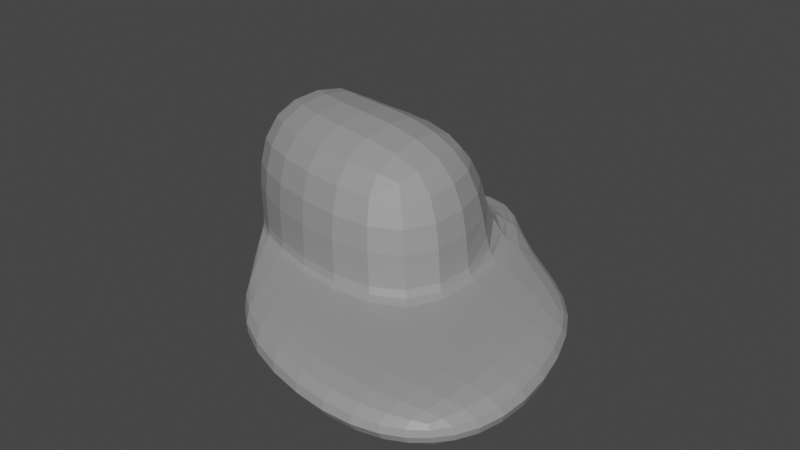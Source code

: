 # Source: rock6.blend  (saved by Blender 3.3.6; exported with 4.5.12 LTS)
import bpy
from mathutils import Matrix  # noqa: F401  (used for matrix-valued properties, if any)

bpy.ops.wm.read_factory_settings(use_empty=True)
scene = bpy.context.scene
scene.name = 'Scene'

# ---- collections
col_collection = bpy.data.collections.new('Collection'); scene.collection.children.link(col_collection)

# ---- materials (node trees are filled in below, after node groups)
mat_rock = bpy.data.materials.new('Rock')
mat_rock.use_transparent_shadow = False

# ---- material node trees
mat_rock.use_nodes = True; mat_rock.node_tree.nodes.clear()
_N = mat_rock.node_tree.nodes; _L = mat_rock.node_tree.links
n0 = _N.new('ShaderNodeBsdfPrincipled'); n0.name = 'Principled BSDF'; n0.location = (10, 300)
n0.distribution = 'GGX'
n0.subsurface_method = 'RANDOM_WALK_SKIN'
n0.inputs[0].default_value = (0.3108, 0.3108, 0.3108, 1.0)
n0.inputs[3].default_value = 1.45
n0.inputs[27].default_value = (0.0, 0.0, 0.0, 1.0)
n0.inputs[28].default_value = 1.0
n1 = _N.new('ShaderNodeOutputMaterial'); n1.name = 'Material Output'; n1.location = (300, 300)
_L.new(n0.outputs[0], n1.inputs[0])
n1.is_active_output = True

# ---- world
world_world = bpy.data.worlds.new('World'); scene.world = world_world
world_world.use_nodes = True; world_world.node_tree.nodes.clear()
_N = world_world.node_tree.nodes; _L = world_world.node_tree.links
n0 = _N.new('ShaderNodeOutputWorld'); n0.name = 'World Output'; n0.location = (300, 300)
n1 = _N.new('ShaderNodeBackground'); n1.name = 'Background'; n1.location = (10, 300)
n1.inputs[0].default_value = (0.05088, 0.05088, 0.05088, 1.0)
_L.new(n1.outputs[0], n0.inputs[0])
n0.is_active_output = True
world_world.color = (0.05088, 0.05088, 0.05088)
world_world.use_sun_shadow = False
world_world.sun_shadow_jitter_overblur = 0.0

# ---- meshes
me_plane_005 = bpy.data.meshes.new('Plane.005')
me_plane_005.from_pydata([(-0.2422, -0.4052, 0.1229), (-0.2977, 0.2615, 0.09396), (0.3689, 0.2059, 0.1229), (0.4007, -0.4369, 0.1229), (-0.3605, -0.1423, 0.09589), (0.1822, -0.5322, 0.1229), (0.1061, 0.3243, 0.1499), (-0.4387, 0.4024, 0.1229), (0.496, -0.2184, 0.1229), (-0.3605, -0.1423, 0.1499), (-0.5786, 0.03928, 0.1229), (0.194, -0.2303, 0.1489), (-0.07552, 0.5424, 0.1229), (0.1061, 0.3243, 0.1499), (-0.2977, 0.2615, 0.1518), (-0.4387, 0.4024, 0.1229), (-0.3605, -0.1423, 0.1499), (-0.5786, 0.03928, 0.1229), (0.194, -0.2303, 0.1489), (-0.07552, 0.5424, 0.1229), (0.08487, 0.3291, 0.4911), (-0.3189, 0.2663, 0.493), (-0.4599, 0.4072, 0.4641), (-0.3817, -0.1375, 0.4911), (-0.5998, 0.04408, 0.4641), (0.1728, -0.2255, 0.4901), (-0.2833, 0.2773, -0.006746), (-0.346, -0.1265, -0.004817), (-0.2277, -0.3894, 0.02219), (0.3834, 0.2218, 0.02219), (0.1205, 0.3401, -0.004817), (0.1967, -0.5164, 0.02219), (0.4151, -0.4211, 0.02219), (0.1205, 0.3401, 0.0492), (-0.4242, 0.4183, 0.02219), (0.5105, -0.2026, 0.02219), (0.2085, -0.2145, -0.003852), (-0.06105, 0.5582, 0.02219)], [], [(7, 12, 37, 34), (0, 4, 27, 28), (2, 8, 35, 29), (5, 0, 28, 31), (0, 9, 10, 4), (11, 6, 13, 18), (1, 4, 10, 7), (6, 12, 19, 13), (9, 0, 5, 11), (11, 5, 3, 8), (6, 11, 8, 2), (4, 1, 26, 27), (7, 10, 17, 15), (8, 3, 32, 35), (13, 14, 21, 20), (15, 17, 24, 22), (14, 13, 19, 15), (10, 9, 16, 17), (12, 7, 15, 19), (9, 11, 18, 16), (21, 22, 24, 23), (21, 23, 25, 20), (16, 18, 25, 23), (17, 16, 23, 24), (14, 15, 22, 21), (18, 13, 20, 25), (32, 31, 36, 35), (31, 28, 27, 36), (36, 27, 26, 30), (35, 36, 30, 29), (26, 34, 37, 30), (29, 30, 37, 33), (3, 5, 31, 32), (12, 6, 33, 37), (1, 7, 34, 26), (6, 2, 29, 33)])
_uv = me_plane_005.uv_layers.new(name='UVMap')
_uv.uv.foreach_set('vector', [0.1268, 0.8732, 0.3488, 0.9568, 0.3488, 0.9568, 0.1268, 0.8732, 0.0, 0.0, 0.0, 0.5, 0.0, 0.5, 0.0, 0.0, 1.0, 1.0, 1.0, 0.5, 1.0, 0.5, 1.0, 1.0, 0.5, 0.0, 0.0, 0.0, 0.0, 0.0, 0.5, 0.0, 0.0, 0.0, 0.1627, 0.5225, 0.04321, 0.6512, 0.0, 0.5, 0.5149, 0.4851, 0.4775, 0.8373, 0.4775, 0.8373, 0.5149, 0.4851, 0.0, 1.0, 0.0, 0.5, 0.04321, 0.6512, 0.1268, 0.8732, 0.4775, 0.8373, 0.3488, 0.9568, 0.3488, 0.9568, 0.4775, 0.8373, 0.1627, 0.5225, 0.0, 0.0, 0.5, 0.0, 0.5149, 0.4851, 0.5149, 0.4851, 0.5, 0.0, 1.0, 0.0, 1.0, 0.5, 0.4775, 0.8373, 0.5149, 0.4851, 1.0, 0.5, 1.0, 1.0, 0.0, 0.5, 0.0, 1.0, 0.0, 1.0, 0.0, 0.5, 0.1268, 0.8732, 0.04321, 0.6512, 0.04321, 0.6512, 0.1268, 0.8732, 1.0, 0.5, 1.0, 0.0, 1.0, 0.0, 1.0, 0.5, 0.4775, 0.8373, 0.2222, 0.7778, 0.2222, 0.7778, 0.4775, 0.8373, 0.1268, 0.8732, 0.04321, 0.6512, 0.04321, 0.6512, 0.1268, 0.8732, 0.2222, 0.7778, 0.4775, 0.8373, 0.3488, 0.9568, 0.1268, 0.8732, 0.04321, 0.6512, 0.1627, 0.5225, 0.1627, 0.5225, 0.04321, 0.6512, 0.3488, 0.9568, 0.1268, 0.8732, 0.1268, 0.8732, 0.3488, 0.9568, 0.1627, 0.5225, 0.5149, 0.4851, 0.5149, 0.4851, 0.1627, 0.5225, 0.2222, 0.7778, 0.1268, 0.8732, 0.04321, 0.6512, 0.1627, 0.5225, 0.2222, 0.7778, 0.1627, 0.5225, 0.5149, 0.4851, 0.4775, 0.8373, 0.1627, 0.5225, 0.5149, 0.4851, 0.5149, 0.4851, 0.1627, 0.5225, 0.04321, 0.6512, 0.1627, 0.5225, 0.1627, 0.5225, 0.04321, 0.6512, 0.2222, 0.7778, 0.1268, 0.8732, 0.1268, 0.8732, 0.2222, 0.7778, 0.5149, 0.4851, 0.4775, 0.8373, 0.4775, 0.8373, 0.5149, 0.4851, 1.0, 0.0, 0.5, 0.0, 0.5, 0.5, 1.0, 0.5, 0.5, 0.0, 0.0, 0.0, 0.0, 0.5, 0.5, 0.5, 0.5, 0.5, 0.0, 0.5, 0.0, 1.0, 0.5, 1.0, 1.0, 0.5, 0.5, 0.5, 0.5, 1.0, 1.0, 1.0, 0.0, 1.0, 0.1268, 0.8732, 0.3488, 0.9568, 0.5, 1.0, 1.0, 1.0, 0.5, 1.0, 0.3488, 0.9568, 0.4775, 0.8373, 1.0, 0.0, 0.5, 0.0, 0.5, 0.0, 1.0, 0.0, 0.3488, 0.9568, 0.4775, 0.8373, 0.4775, 0.8373, 0.3488, 0.9568, 0.0, 1.0, 0.1268, 0.8732, 0.1268, 0.8732, 0.0, 1.0, 0.4775, 0.8373, 1.0, 1.0, 1.0, 1.0, 0.4775, 0.8373])
me_plane_005.materials.append(mat_rock)
me_plane_005.use_remesh_fix_poles = True
me_plane_005.use_remesh_preserve_attributes = False
me_plane_005.update()

# ---- objects
ob_rock1 = bpy.data.objects.new('Rock1', me_plane_005)

# ---- transforms, parenting, visibility, modifiers, constraints
ob_rock1.location = (-0.7122, 0.8123, -0.1286)
ob_rock1.scale = (2.762, 2.762, 2.762)
_m = ob_rock1.modifiers.new('Subdivision', 'SUBSURF')

# ---- collection membership
col_collection.objects.link(ob_rock1)

# ---- scene / render settings (as saved in the file)
scene.frame_start = 1; scene.frame_end = 250; scene.frame_set(1)
scene.render.engine = 'BLENDER_EEVEE_NEXT'
scene.cycles.sampling_pattern = 'TABULATED_SOBOL'
scene.cycles.use_light_tree = False
scene.view_settings.view_transform = 'Filmic'
bpy.context.view_layer.update()

# ---- added for rendering (the .blend has no active camera and no usable light): camera, sun
cam_auto = bpy.data.cameras.new('AutoCamera')
cam_auto.lens = 50.0
cam_auto.sensor_width = 36.0
cam_auto.clip_end = 1000.0
ob_auto_camera = bpy.data.objects.new('AutoCamera', cam_auto)
scene.collection.objects.link(ob_auto_camera)
ob_auto_camera.location = (3.34185, -4.16479, 3.88502)
ob_auto_camera.rotation_euler = (1.09748, -7.21219e-08, 0.694738)
scene.camera = ob_auto_camera
light_auto_sun = bpy.data.lights.new('AutoSun', 'SUN')
light_auto_sun.energy = 3.0
light_auto_sun.angle = 0.0523599
ob_auto_sun = bpy.data.objects.new('AutoSun', light_auto_sun)
scene.collection.objects.link(ob_auto_sun)
ob_auto_sun.rotation_euler = (0.872665, 0.174533, 0.523599)
bpy.context.view_layer.update()
